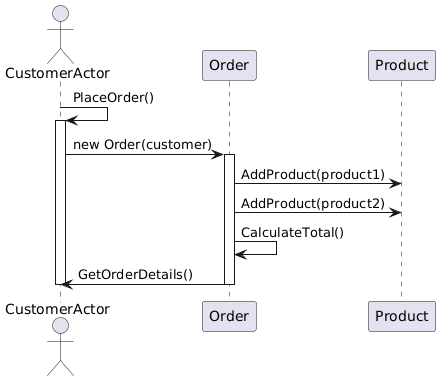

The diagram above was rendered by PlantUML. Its source (embedded in the PNG):
@startuml
actor CustomerActor as Customer

Customer -> Customer: PlaceOrder()
activate Customer

Customer -> Order: new Order(customer)
activate Order

Order -> Product: AddProduct(product1)
Order -> Product: AddProduct(product2)

Order -> Order: CalculateTotal()
Order -> Customer: GetOrderDetails()
deactivate Order
deactivate Customer
@enduml